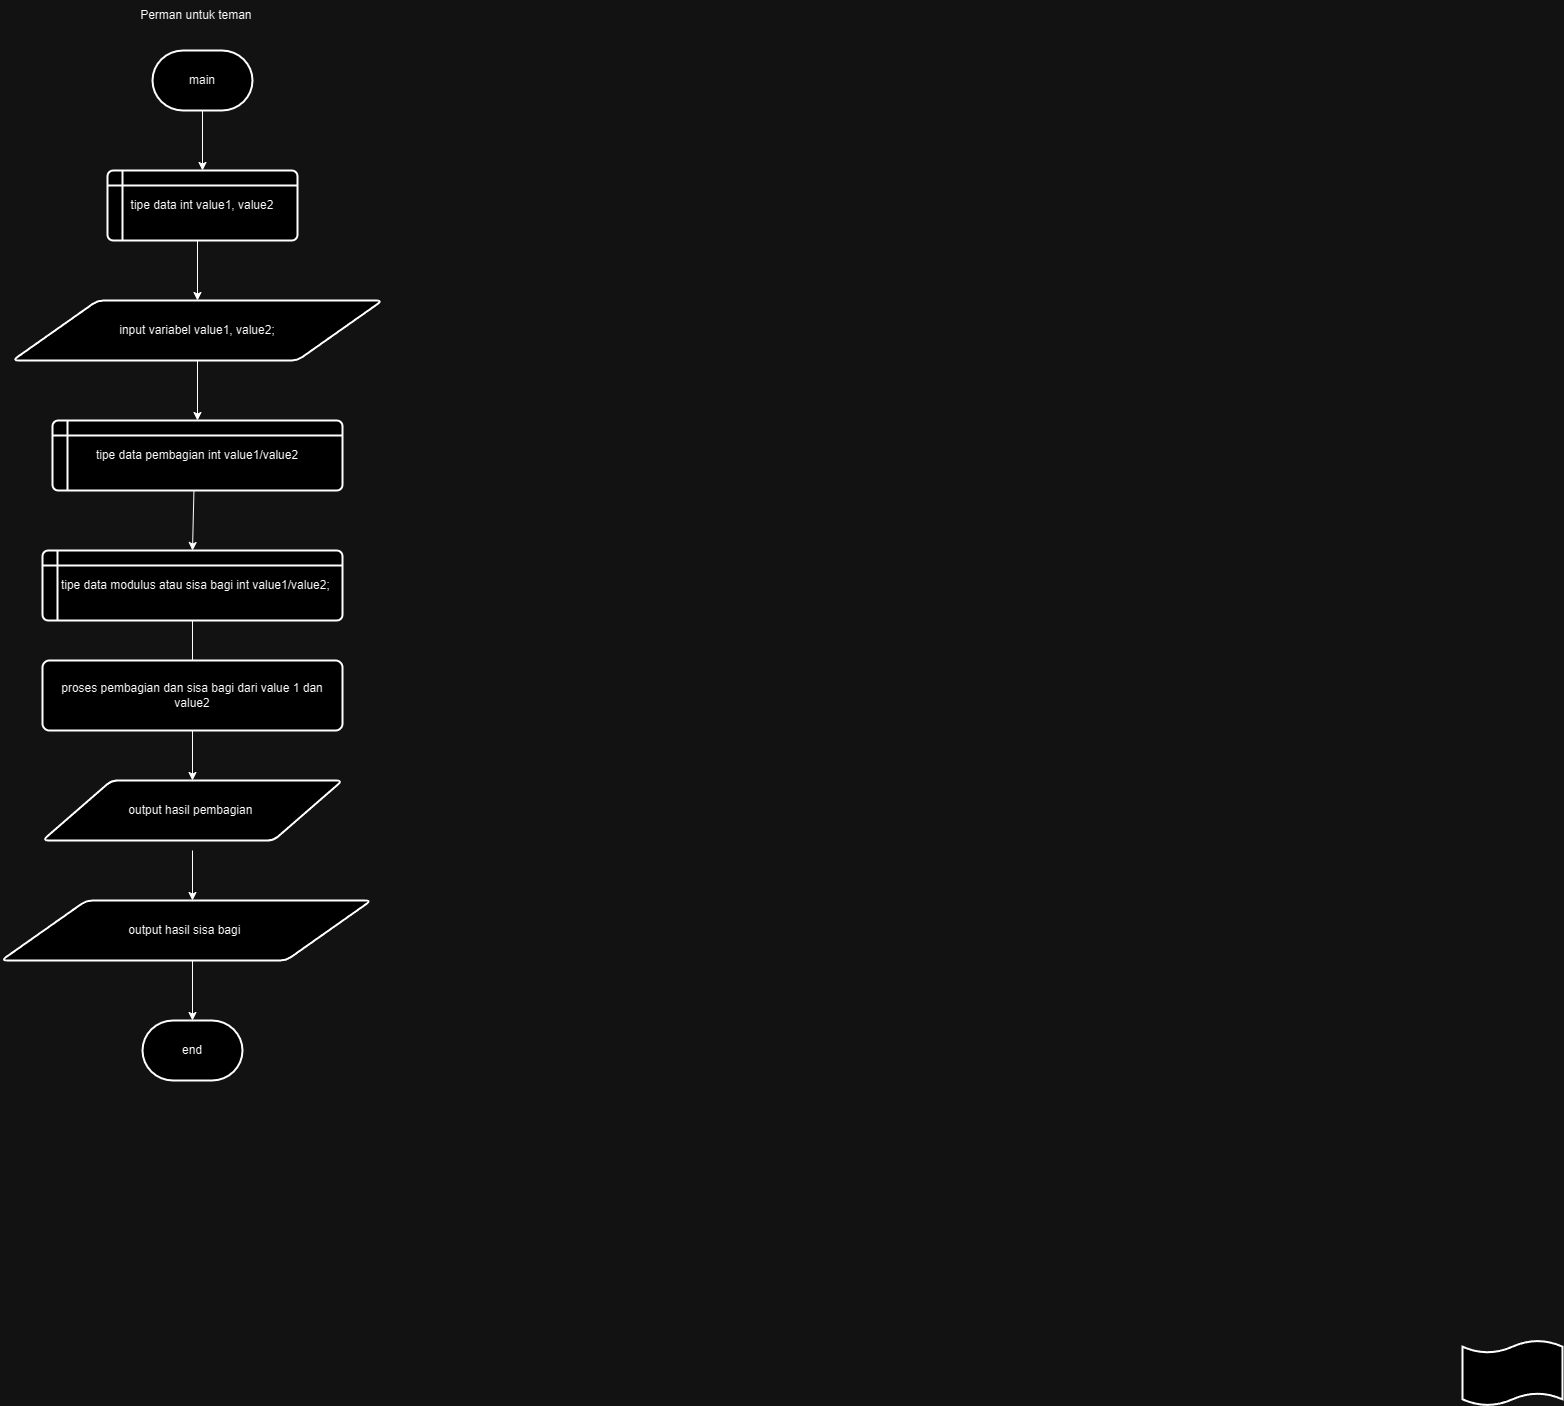

The diagram above was exported from draw.io. Its source (the exported page's mxGraphModel, read from the mxfile embedded in the PNG):
<mxGraphModel dx="872" dy="473" grid="1" gridSize="10" guides="1" tooltips="1" connect="1" arrows="1" fold="1" page="0" pageScale="1" pageWidth="850" pageHeight="1100" math="0" shadow="0">
  <root>
    <mxCell id="0" />
    <mxCell id="1" parent="0" />
    <mxCell id="OpFkpuX_G0sWQ7_xL01m-1" value="main" style="strokeWidth=2;html=1;shape=mxgraph.flowchart.terminator;whiteSpace=wrap;" parent="1" vertex="1">
      <mxGeometry x="410" y="80" width="100" height="60" as="geometry" />
    </mxCell>
    <mxCell id="OpFkpuX_G0sWQ7_xL01m-2" value="tipe data int value1, value2" style="shape=internalStorage;whiteSpace=wrap;html=1;dx=15;dy=15;rounded=1;arcSize=8;strokeWidth=2;" parent="1" vertex="1">
      <mxGeometry x="365" y="200" width="190" height="70" as="geometry" />
    </mxCell>
    <mxCell id="OpFkpuX_G0sWQ7_xL01m-40" style="edgeStyle=orthogonalEdgeStyle;rounded=0;orthogonalLoop=1;jettySize=auto;html=1;exitX=0.5;exitY=1;exitDx=0;exitDy=0;" parent="1" edge="1">
      <mxGeometry relative="1" as="geometry">
        <mxPoint x="717.5" y="630" as="sourcePoint" />
        <mxPoint x="717.5" y="630" as="targetPoint" />
      </mxGeometry>
    </mxCell>
    <mxCell id="OpFkpuX_G0sWQ7_xL01m-95" value="" style="endArrow=classic;html=1;rounded=0;exitX=0.5;exitY=1;exitDx=0;exitDy=0;exitPerimeter=0;" parent="1" source="OpFkpuX_G0sWQ7_xL01m-1" edge="1">
      <mxGeometry width="50" height="50" relative="1" as="geometry">
        <mxPoint x="410" y="250" as="sourcePoint" />
        <mxPoint x="460" y="200" as="targetPoint" />
      </mxGeometry>
    </mxCell>
    <mxCell id="OpFkpuX_G0sWQ7_xL01m-101" value="" style="endArrow=classic;html=1;rounded=0;" parent="1" edge="1" source="2qnMRQ0bPnr9oWVD-3J7-54">
      <mxGeometry width="50" height="50" relative="1" as="geometry">
        <mxPoint x="455" y="400" as="sourcePoint" />
        <mxPoint x="455" y="450" as="targetPoint" />
      </mxGeometry>
    </mxCell>
    <mxCell id="OpFkpuX_G0sWQ7_xL01m-132" value="Perman untuk teman&amp;nbsp;" style="text;html=1;align=center;verticalAlign=middle;resizable=0;points=[];autosize=1;strokeColor=none;fillColor=none;" parent="1" vertex="1">
      <mxGeometry x="385" y="30" width="140" height="30" as="geometry" />
    </mxCell>
    <mxCell id="2qnMRQ0bPnr9oWVD-3J7-13" value="" style="endArrow=classic;html=1;rounded=0;entryX=0.5;entryY=0;entryDx=0;entryDy=0;" parent="1" edge="1">
      <mxGeometry width="50" height="50" relative="1" as="geometry">
        <mxPoint x="455" y="270" as="sourcePoint" />
        <mxPoint x="455" y="330" as="targetPoint" />
      </mxGeometry>
    </mxCell>
    <mxCell id="2qnMRQ0bPnr9oWVD-3J7-17" value="" style="endArrow=classic;html=1;rounded=0;entryX=0.5;entryY=0;entryDx=0;entryDy=0;" parent="1" edge="1">
      <mxGeometry width="50" height="50" relative="1" as="geometry">
        <mxPoint x="451.66666666666674" y="510" as="sourcePoint" />
        <mxPoint x="450" y="580" as="targetPoint" />
      </mxGeometry>
    </mxCell>
    <mxCell id="2qnMRQ0bPnr9oWVD-3J7-18" value="" style="endArrow=classic;html=1;rounded=0;entryX=0.5;entryY=0;entryDx=0;entryDy=0;" parent="1" edge="1">
      <mxGeometry width="50" height="50" relative="1" as="geometry">
        <mxPoint x="450" y="640" as="sourcePoint" />
        <mxPoint x="450" y="700" as="targetPoint" />
      </mxGeometry>
    </mxCell>
    <mxCell id="2qnMRQ0bPnr9oWVD-3J7-22" value="" style="endArrow=classic;html=1;rounded=0;exitX=0.5;exitY=1;exitDx=0;exitDy=0;" parent="1" edge="1">
      <mxGeometry width="50" height="50" relative="1" as="geometry">
        <mxPoint x="450" y="760" as="sourcePoint" />
        <mxPoint x="450" y="810" as="targetPoint" />
      </mxGeometry>
    </mxCell>
    <mxCell id="2qnMRQ0bPnr9oWVD-3J7-25" value="" style="endArrow=classic;html=1;rounded=0;exitX=0.5;exitY=1;exitDx=0;exitDy=0;" parent="1" edge="1">
      <mxGeometry width="50" height="50" relative="1" as="geometry">
        <mxPoint x="450" y="880" as="sourcePoint" />
        <mxPoint x="450" y="930" as="targetPoint" />
      </mxGeometry>
    </mxCell>
    <mxCell id="2qnMRQ0bPnr9oWVD-3J7-27" value="" style="endArrow=classic;html=1;rounded=0;" parent="1" edge="1">
      <mxGeometry width="50" height="50" relative="1" as="geometry">
        <mxPoint x="450" y="990" as="sourcePoint" />
        <mxPoint x="450" y="1050" as="targetPoint" />
      </mxGeometry>
    </mxCell>
    <mxCell id="2qnMRQ0bPnr9oWVD-3J7-51" value="" style="shape=tape;whiteSpace=wrap;html=1;strokeWidth=2;size=0.19" parent="1" vertex="1">
      <mxGeometry x="1720" y="1370" width="100" height="65" as="geometry" />
    </mxCell>
    <mxCell id="2qnMRQ0bPnr9oWVD-3J7-54" value="input variabel value1, value2;" style="shape=parallelogram;html=1;strokeWidth=2;perimeter=parallelogramPerimeter;whiteSpace=wrap;rounded=1;arcSize=12;size=0.23;" parent="1" vertex="1">
      <mxGeometry x="270" y="330" width="370" height="60" as="geometry" />
    </mxCell>
    <mxCell id="N_ebDvB5lJNqVY-tldlP-5" value="output hasil sisa bagi&amp;nbsp;" style="shape=parallelogram;html=1;strokeWidth=2;perimeter=parallelogramPerimeter;whiteSpace=wrap;rounded=1;arcSize=12;size=0.23;" vertex="1" parent="1">
      <mxGeometry x="258.75" y="930" width="370" height="60" as="geometry" />
    </mxCell>
    <mxCell id="N_ebDvB5lJNqVY-tldlP-7" value="end" style="strokeWidth=2;html=1;shape=mxgraph.flowchart.terminator;whiteSpace=wrap;" vertex="1" parent="1">
      <mxGeometry x="400" y="1050" width="100" height="60" as="geometry" />
    </mxCell>
    <mxCell id="N_ebDvB5lJNqVY-tldlP-10" value="tipe data pembagian int value1/value2" style="shape=internalStorage;whiteSpace=wrap;html=1;dx=15;dy=15;rounded=1;arcSize=8;strokeWidth=2;" vertex="1" parent="1">
      <mxGeometry x="310" y="450" width="290" height="70" as="geometry" />
    </mxCell>
    <mxCell id="N_ebDvB5lJNqVY-tldlP-11" value="&amp;nbsp; tipe data modulus atau sisa bagi int value1/value2;" style="shape=internalStorage;whiteSpace=wrap;html=1;dx=15;dy=15;rounded=1;arcSize=8;strokeWidth=2;" vertex="1" parent="1">
      <mxGeometry x="300" y="580" width="300" height="70" as="geometry" />
    </mxCell>
    <mxCell id="N_ebDvB5lJNqVY-tldlP-13" value="proses pembagian dan sisa bagi dari value 1 dan value2" style="rounded=1;whiteSpace=wrap;html=1;absoluteArcSize=1;arcSize=14;strokeWidth=2;" vertex="1" parent="1">
      <mxGeometry x="300" y="690" width="300" height="70" as="geometry" />
    </mxCell>
    <mxCell id="N_ebDvB5lJNqVY-tldlP-14" value="output hasil pembagian&amp;nbsp;" style="shape=parallelogram;html=1;strokeWidth=2;perimeter=parallelogramPerimeter;whiteSpace=wrap;rounded=1;arcSize=12;size=0.23;" vertex="1" parent="1">
      <mxGeometry x="300" y="810" width="300" height="60" as="geometry" />
    </mxCell>
  </root>
</mxGraphModel>